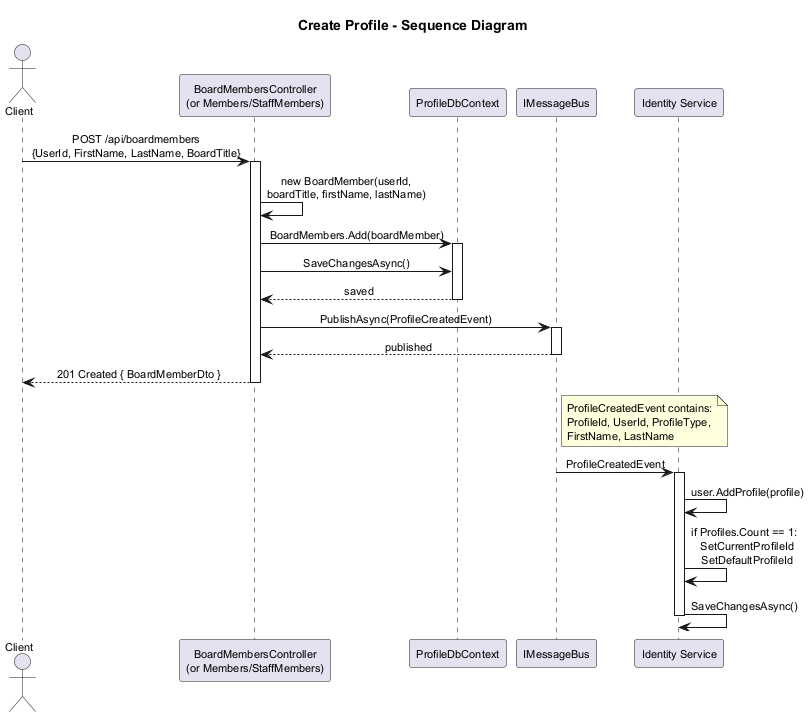

The diagram above was rendered by PlantUML. Its source (embedded in the PNG):
@startuml sequence-create-profile

skinparam defaultFontSize 11
skinparam sequenceMessageAlign center
skinparam shadowing false
skinparam responseMessageBelowArrow true
skinparam pageMargin 10

title Create Profile - Sequence Diagram

actor Client
participant "BoardMembersController\n(or Members/StaffMembers)" as Ctrl
participant "ProfileDbContext" as DB
participant "IMessageBus" as Bus
participant "Identity Service" as Identity

Client -> Ctrl : POST /api/boardmembers\n{UserId, FirstName, LastName, BoardTitle}
activate Ctrl

Ctrl -> Ctrl : new BoardMember(userId,\nboardTitle, firstName, lastName)

Ctrl -> DB : BoardMembers.Add(boardMember)
activate DB
Ctrl -> DB : SaveChangesAsync()
DB --> Ctrl : saved
deactivate DB

Ctrl -> Bus : PublishAsync(ProfileCreatedEvent)
activate Bus
Bus --> Ctrl : published
deactivate Bus

Ctrl --> Client : 201 Created { BoardMemberDto }
deactivate Ctrl

note right of Bus
  ProfileCreatedEvent contains:
  ProfileId, UserId, ProfileType,
  FirstName, LastName
end note

Bus -> Identity : ProfileCreatedEvent
activate Identity
Identity -> Identity : user.AddProfile(profile)
Identity -> Identity : if Profiles.Count == 1:\n  SetCurrentProfileId\n  SetDefaultProfileId
Identity -> Identity : SaveChangesAsync()
deactivate Identity

@enduml